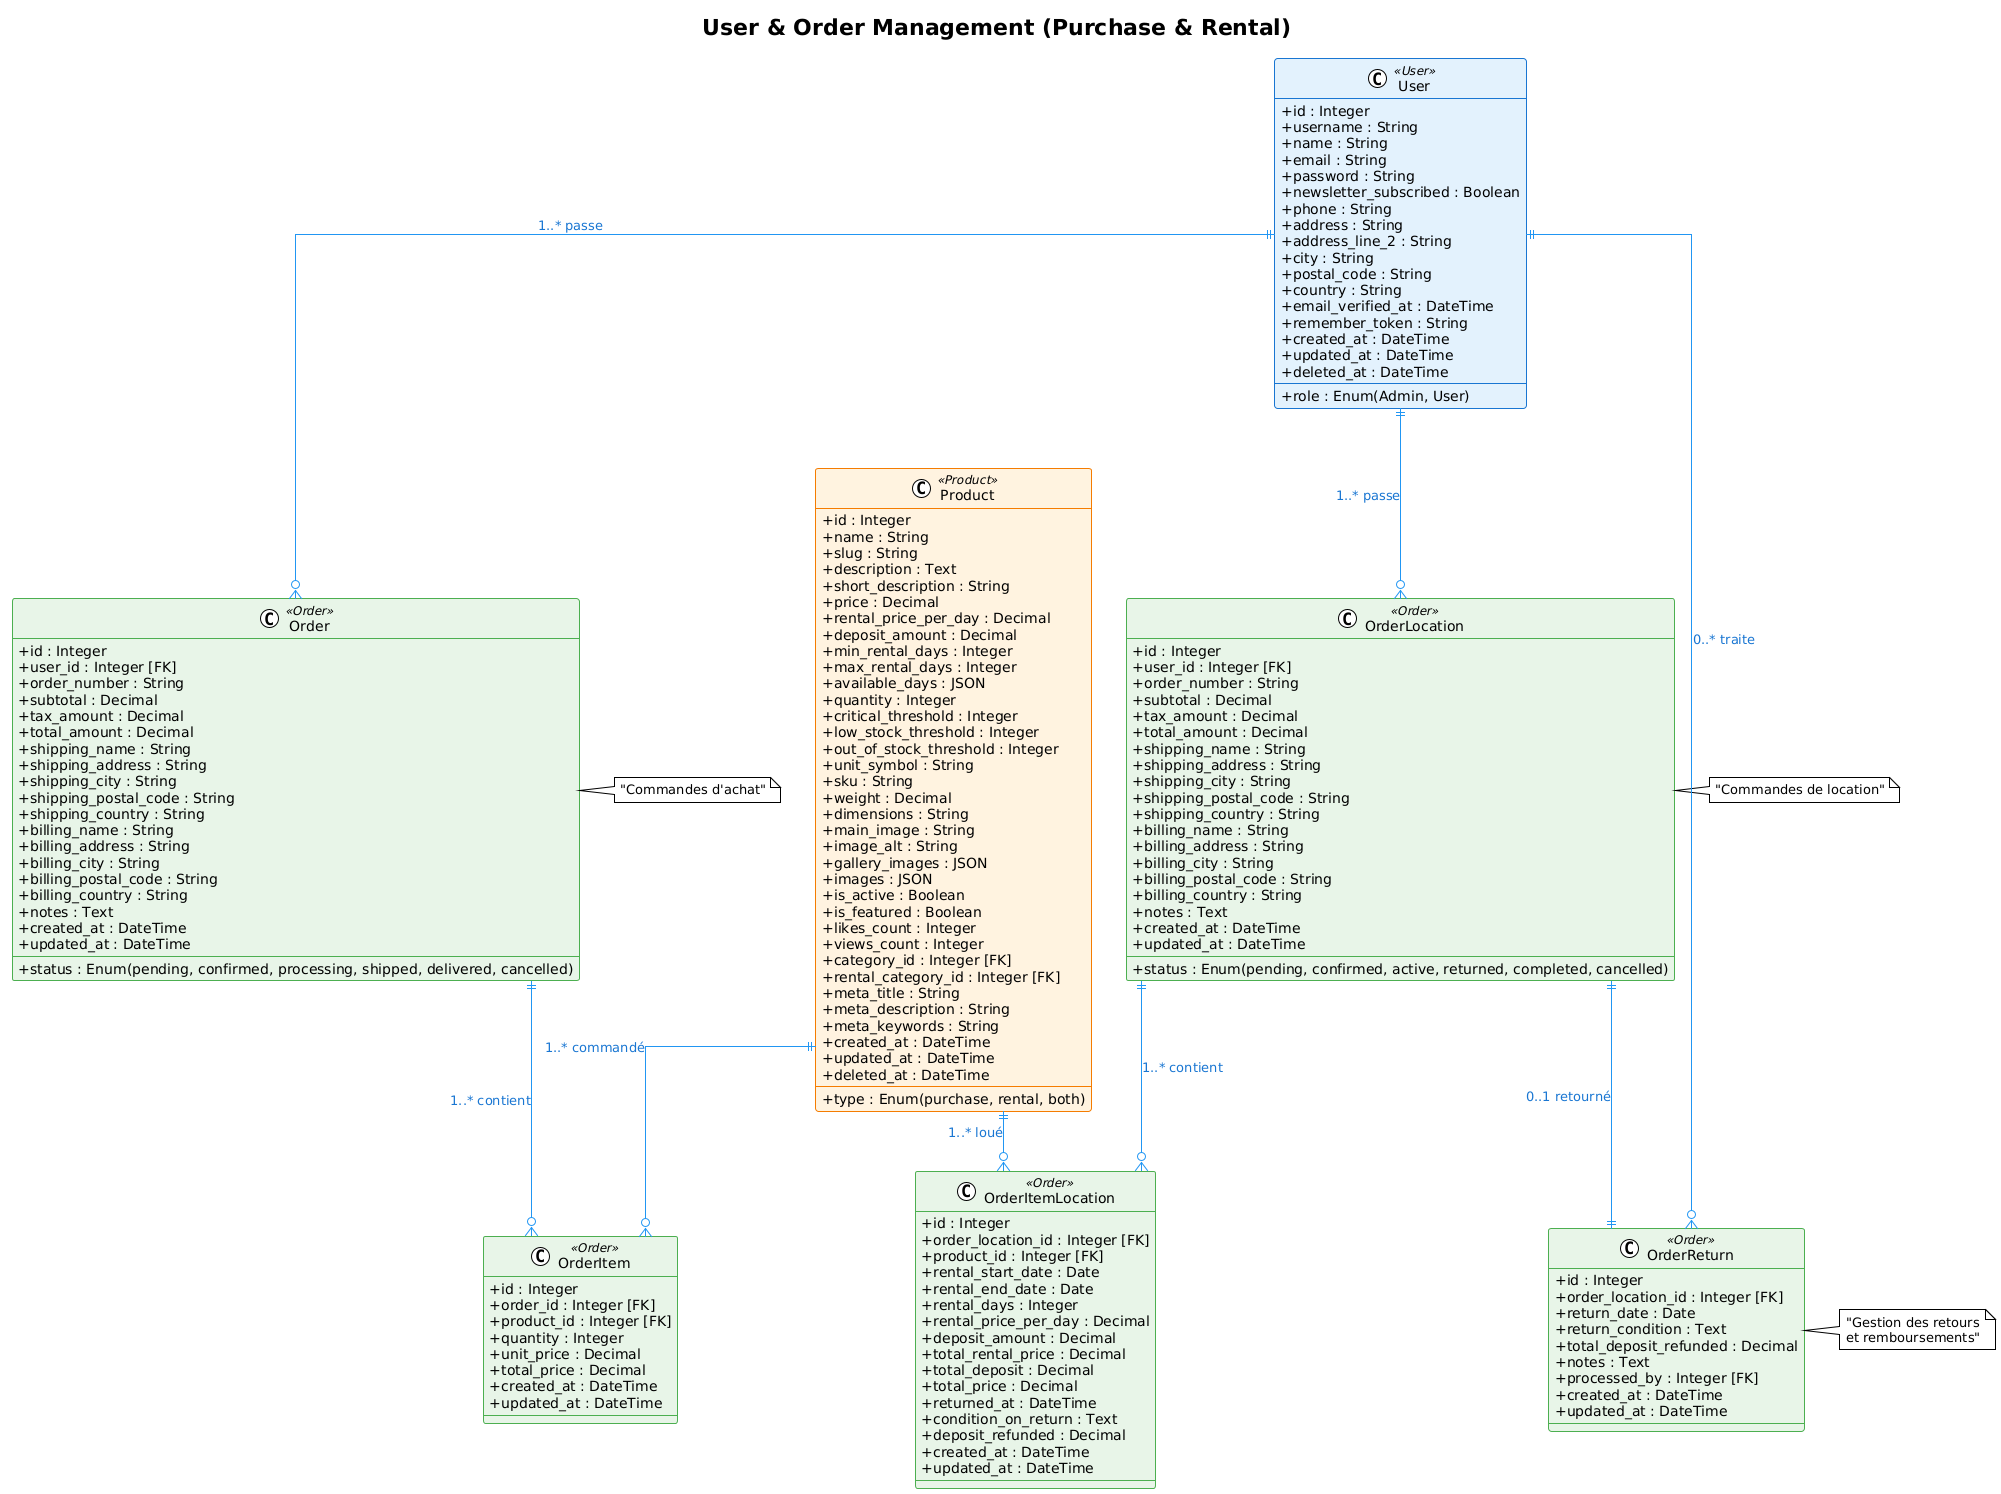

The diagram above was rendered by PlantUML. Its source (embedded in the PNG):
@startuml
!theme plain
skinparam linetype ortho
skinparam classAttributeIconSize 0

' Configuration des couleurs
skinparam class {
    BackgroundColor<<User>> #E3F2FD
    BorderColor<<User>> #1976D2
    BackgroundColor<<Product>> #FFF3E0
    BorderColor<<Product>> #F57C00
    BackgroundColor<<Order>> #E8F5E8
    BorderColor<<Order>> #4CAF50
}

skinparam arrow {
    Color #2196F3
    FontColor #1976D2
}

title User & Order Management (Purchase & Rental)

' ============================
' UTILISATEURS
' ============================

class User <<User>> {
  + id : Integer
  + username : String
  + name : String  
  + email : String
  + password : String
  + role : Enum(Admin, User)
  + newsletter_subscribed : Boolean
  + phone : String
  + address : String
  + address_line_2 : String
  + city : String
  + postal_code : String
  + country : String
  + email_verified_at : DateTime
  + remember_token : String
  + created_at : DateTime
  + updated_at : DateTime
  + deleted_at : DateTime
}

' ============================
' PRODUITS (référence)
' ============================

class Product <<Product>> {
  + id : Integer
  + name : String
  + slug : String
  + description : Text
  + short_description : String
  + price : Decimal
  + rental_price_per_day : Decimal
  + deposit_amount : Decimal
  + min_rental_days : Integer
  + max_rental_days : Integer
  + available_days : JSON
  + type : Enum(purchase, rental, both)
  + quantity : Integer
  + critical_threshold : Integer
  + low_stock_threshold : Integer
  + out_of_stock_threshold : Integer
  + unit_symbol : String
  + sku : String
  + weight : Decimal
  + dimensions : String
  + main_image : String
  + image_alt : String
  + gallery_images : JSON
  + images : JSON
  + is_active : Boolean
  + is_featured : Boolean
  + likes_count : Integer
  + views_count : Integer
  + category_id : Integer [FK]
  + rental_category_id : Integer [FK]
  + meta_title : String
  + meta_description : String
  + meta_keywords : String
  + created_at : DateTime
  + updated_at : DateTime
  + deleted_at : DateTime
}

' ============================
' COMMANDES ACHAT
' ============================

class Order <<Order>> {
  + id : Integer
  + user_id : Integer [FK]
  + order_number : String
  + status : Enum(pending, confirmed, processing, shipped, delivered, cancelled)
  + subtotal : Decimal
  + tax_amount : Decimal
  + total_amount : Decimal
  + shipping_name : String
  + shipping_address : String
  + shipping_city : String
  + shipping_postal_code : String
  + shipping_country : String
  + billing_name : String
  + billing_address : String
  + billing_city : String
  + billing_postal_code : String
  + billing_country : String
  + notes : Text
  + created_at : DateTime
  + updated_at : DateTime
}

class OrderItem <<Order>> {
  + id : Integer
  + order_id : Integer [FK]
  + product_id : Integer [FK]
  + quantity : Integer
  + unit_price : Decimal
  + total_price : Decimal
  + created_at : DateTime
  + updated_at : DateTime
}

' ============================
' COMMANDES LOCATION
' ============================

class OrderLocation <<Order>> {
  + id : Integer
  + user_id : Integer [FK]
  + order_number : String
  + status : Enum(pending, confirmed, active, returned, completed, cancelled)
  + subtotal : Decimal
  + tax_amount : Decimal
  + total_amount : Decimal
  + shipping_name : String
  + shipping_address : String
  + shipping_city : String
  + shipping_postal_code : String
  + shipping_country : String
  + billing_name : String
  + billing_address : String
  + billing_city : String
  + billing_postal_code : String
  + billing_country : String
  + notes : Text
  + created_at : DateTime
  + updated_at : DateTime
}

class OrderItemLocation <<Order>> {
  + id : Integer
  + order_location_id : Integer [FK]
  + product_id : Integer [FK]
  + rental_start_date : Date
  + rental_end_date : Date
  + rental_days : Integer
  + rental_price_per_day : Decimal
  + deposit_amount : Decimal
  + total_rental_price : Decimal
  + total_deposit : Decimal
  + total_price : Decimal
  + returned_at : DateTime
  + condition_on_return : Text
  + deposit_refunded : Decimal
  + created_at : DateTime
  + updated_at : DateTime
}

class OrderReturn <<Order>> {
  + id : Integer
  + order_location_id : Integer [FK]
  + return_date : Date
  + return_condition : Text
  + total_deposit_refunded : Decimal
  + notes : Text
  + processed_by : Integer [FK]
  + created_at : DateTime
  + updated_at : DateTime
}

' ============================
' RELATIONS
' ============================

User ||--o{ Order : "1..* passe"
User ||--o{ OrderLocation : "1..* passe"
User ||--o{ OrderReturn : "0..* traite"
Order ||--o{ OrderItem : "1..* contient"
OrderLocation ||--o{ OrderItemLocation : "1..* contient"
OrderLocation ||--|| OrderReturn : "0..1 retourné"
Product ||--o{ OrderItem : "1..* commandé"
Product ||--o{ OrderItemLocation : "1..* loué"

note right of Order : "Commandes d'achat"
note right of OrderLocation : "Commandes de location"
note right of OrderReturn : "Gestion des retours\net remboursements"
@enduml